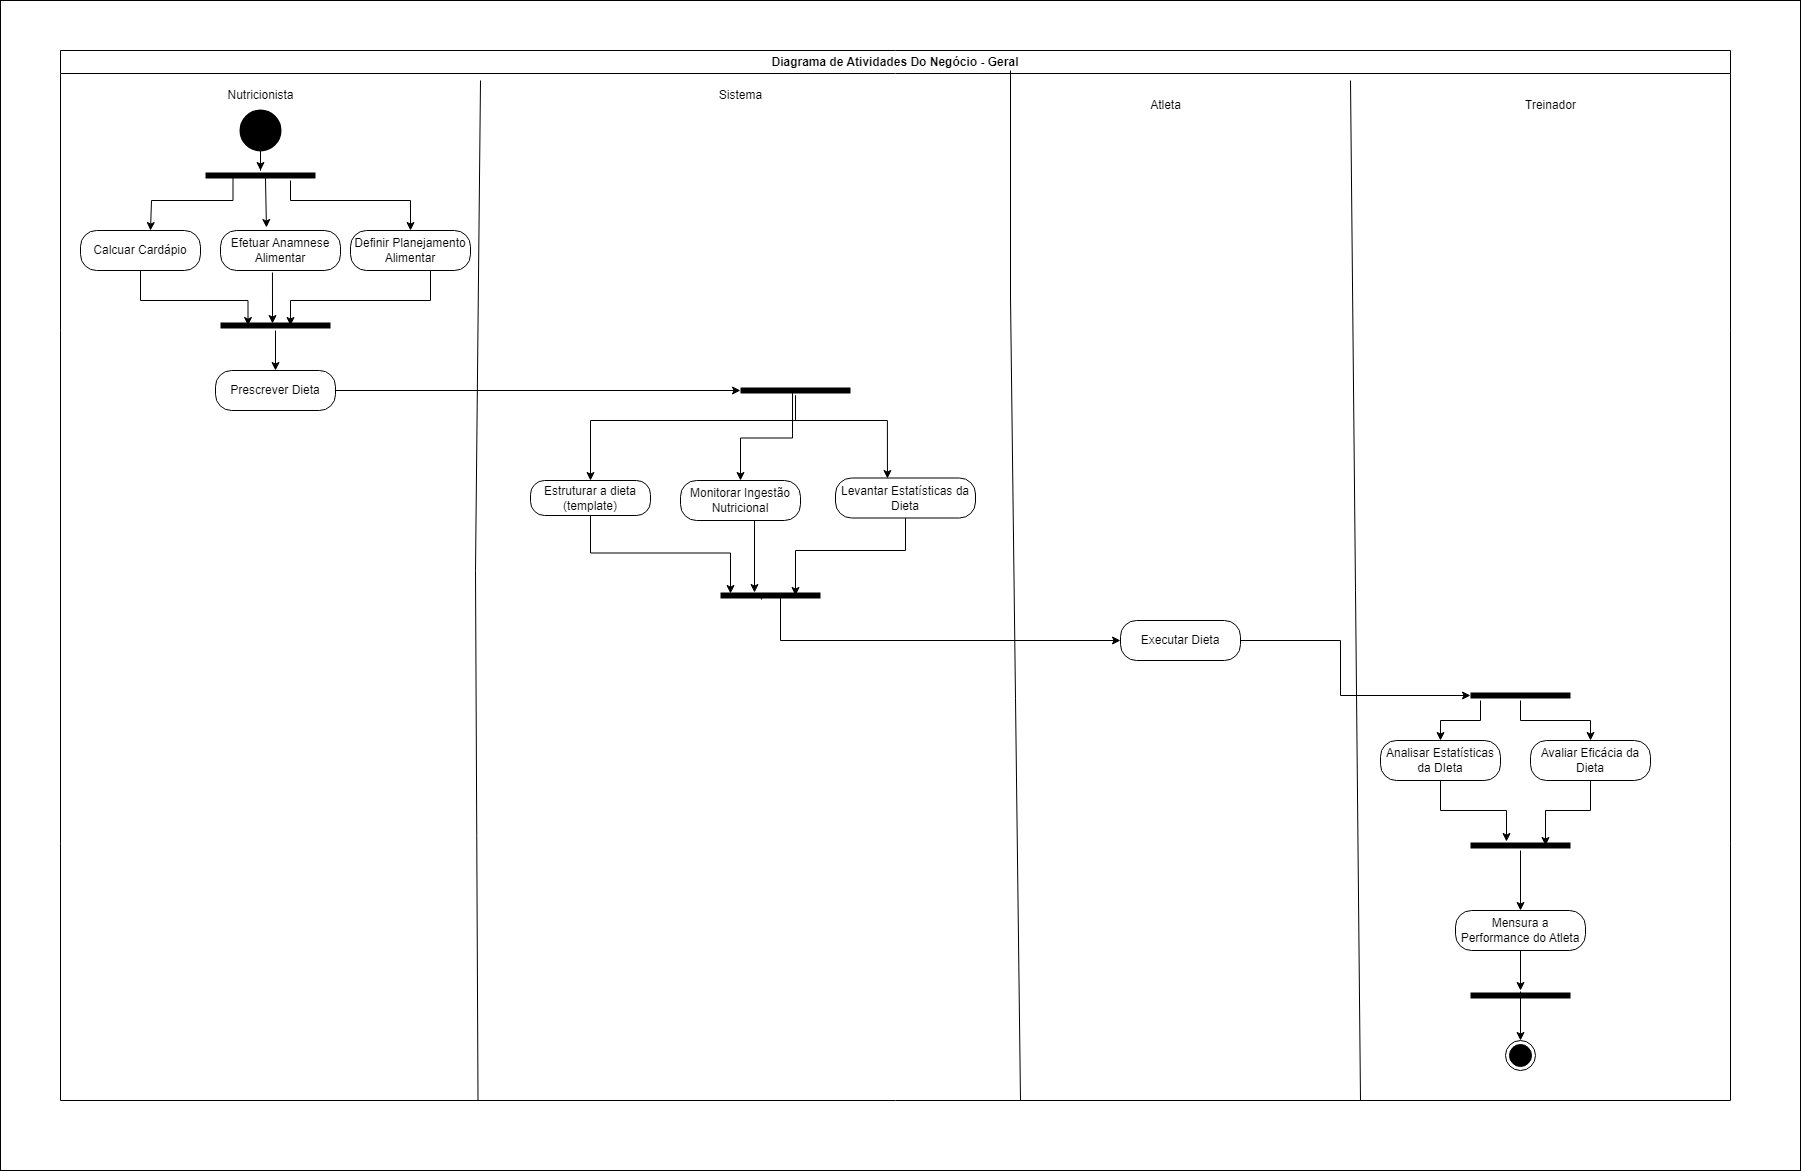

The diagram above was exported from draw.io. Its source (the exported page's mxGraphModel, read from the mxfile embedded in the PNG):
<mxGraphModel dx="1707" dy="468" grid="1" gridSize="10" guides="1" tooltips="1" connect="1" arrows="1" fold="1" page="1" pageScale="1" pageWidth="827" pageHeight="1169" math="0" shadow="0">
  <root>
    <mxCell id="0" />
    <mxCell id="1" parent="0" />
    <mxCell id="muvuJfFzk-_alJ3lBiZX-1" value="" style="rounded=0;whiteSpace=wrap;html=1;" parent="1" vertex="1">
      <mxGeometry x="-450" y="70" width="1800" height="1170" as="geometry" />
    </mxCell>
    <mxCell id="aDUIC-FljYsQZVUYhaxM-1" value="Diagrama de Atividades Do Negócio - Geral" style="swimlane;whiteSpace=wrap;html=1;" parent="1" vertex="1">
      <mxGeometry x="-390" y="120" width="1670" height="1050" as="geometry" />
    </mxCell>
    <mxCell id="aDUIC-FljYsQZVUYhaxM-2" value="" style="endArrow=none;html=1;rounded=0;exitX=0.25;exitY=1;exitDx=0;exitDy=0;" parent="aDUIC-FljYsQZVUYhaxM-1" edge="1" source="aDUIC-FljYsQZVUYhaxM-1">
      <mxGeometry width="50" height="50" relative="1" as="geometry">
        <mxPoint x="415" y="860" as="sourcePoint" />
        <mxPoint x="420" y="30" as="targetPoint" />
        <Array as="points">
          <mxPoint x="415" y="520" />
        </Array>
      </mxGeometry>
    </mxCell>
    <mxCell id="aDUIC-FljYsQZVUYhaxM-3" value="" style="endArrow=none;html=1;rounded=0;" parent="aDUIC-FljYsQZVUYhaxM-1" edge="1">
      <mxGeometry width="50" height="50" relative="1" as="geometry">
        <mxPoint x="960" y="1050" as="sourcePoint" />
        <mxPoint x="950" y="20" as="targetPoint" />
        <Array as="points">
          <mxPoint x="950" y="246.5" />
          <mxPoint x="950" y="121.5" />
        </Array>
      </mxGeometry>
    </mxCell>
    <mxCell id="aDUIC-FljYsQZVUYhaxM-4" value="Nutricionista" style="text;html=1;align=center;verticalAlign=middle;resizable=0;points=[];autosize=1;strokeColor=none;fillColor=none;" parent="aDUIC-FljYsQZVUYhaxM-1" vertex="1">
      <mxGeometry x="155" y="30" width="90" height="30" as="geometry" />
    </mxCell>
    <mxCell id="aDUIC-FljYsQZVUYhaxM-5" value="Sistema" style="text;html=1;align=center;verticalAlign=middle;resizable=0;points=[];autosize=1;strokeColor=none;fillColor=none;" parent="aDUIC-FljYsQZVUYhaxM-1" vertex="1">
      <mxGeometry x="645" y="30" width="70" height="30" as="geometry" />
    </mxCell>
    <mxCell id="aDUIC-FljYsQZVUYhaxM-6" value="Atleta" style="text;html=1;align=center;verticalAlign=middle;resizable=0;points=[];autosize=1;strokeColor=none;fillColor=none;" parent="aDUIC-FljYsQZVUYhaxM-1" vertex="1">
      <mxGeometry x="1080" y="40" width="50" height="30" as="geometry" />
    </mxCell>
    <mxCell id="b3E37SLjc8KNeZdyOkcJ-22" style="edgeStyle=orthogonalEdgeStyle;rounded=0;orthogonalLoop=1;jettySize=auto;html=1;entryX=0.25;entryY=0.5;entryDx=0;entryDy=0;entryPerimeter=0;" parent="aDUIC-FljYsQZVUYhaxM-1" source="aDUIC-FljYsQZVUYhaxM-9" target="b3E37SLjc8KNeZdyOkcJ-12" edge="1">
      <mxGeometry relative="1" as="geometry">
        <Array as="points">
          <mxPoint x="80" y="250" />
          <mxPoint x="188" y="250" />
        </Array>
      </mxGeometry>
    </mxCell>
    <mxCell id="aDUIC-FljYsQZVUYhaxM-9" value="Calcuar Cardápio" style="rounded=1;whiteSpace=wrap;html=1;arcSize=40;fontColor=#000000;fillColor=#FFFFFF;strokeColor=#000000;" parent="aDUIC-FljYsQZVUYhaxM-1" vertex="1">
      <mxGeometry x="20" y="180" width="120" height="40" as="geometry" />
    </mxCell>
    <mxCell id="paSLT_biDiAmNIxmXx5T-3" style="edgeStyle=orthogonalEdgeStyle;rounded=0;orthogonalLoop=1;jettySize=auto;html=1;" edge="1" parent="aDUIC-FljYsQZVUYhaxM-1" source="aDUIC-FljYsQZVUYhaxM-10" target="aDUIC-FljYsQZVUYhaxM-13">
      <mxGeometry relative="1" as="geometry">
        <Array as="points">
          <mxPoint x="735" y="370" />
          <mxPoint x="530" y="370" />
        </Array>
      </mxGeometry>
    </mxCell>
    <mxCell id="aDUIC-FljYsQZVUYhaxM-10" value="" style="shape=line;html=1;strokeWidth=6;strokeColor=#000000;" parent="aDUIC-FljYsQZVUYhaxM-1" vertex="1">
      <mxGeometry x="680" y="335" width="110" height="10" as="geometry" />
    </mxCell>
    <mxCell id="aDUIC-FljYsQZVUYhaxM-13" value="Estruturar a dieta&lt;br&gt;(template)" style="rounded=1;whiteSpace=wrap;html=1;arcSize=40;fontColor=#000000;fillColor=#FFFFFF;strokeColor=#000000;" parent="aDUIC-FljYsQZVUYhaxM-1" vertex="1">
      <mxGeometry x="470" y="430" width="120" height="35" as="geometry" />
    </mxCell>
    <mxCell id="b3E37SLjc8KNeZdyOkcJ-20" style="edgeStyle=orthogonalEdgeStyle;rounded=0;orthogonalLoop=1;jettySize=auto;html=1;entryX=0;entryY=0.5;entryDx=0;entryDy=0;exitX=0.41;exitY=0.9;exitDx=0;exitDy=0;exitPerimeter=0;" parent="aDUIC-FljYsQZVUYhaxM-1" source="aDUIC-FljYsQZVUYhaxM-15" target="aDUIC-FljYsQZVUYhaxM-17" edge="1">
      <mxGeometry relative="1" as="geometry">
        <Array as="points">
          <mxPoint x="701" y="545" />
          <mxPoint x="720" y="545" />
          <mxPoint x="720" y="590" />
        </Array>
      </mxGeometry>
    </mxCell>
    <mxCell id="aDUIC-FljYsQZVUYhaxM-15" value="" style="shape=line;html=1;strokeWidth=6;strokeColor=#000000;" parent="aDUIC-FljYsQZVUYhaxM-1" vertex="1">
      <mxGeometry x="660" y="540" width="100" height="10" as="geometry" />
    </mxCell>
    <mxCell id="aDUIC-FljYsQZVUYhaxM-17" value="Executar Dieta" style="rounded=1;whiteSpace=wrap;html=1;arcSize=40;fontColor=#000000;fillColor=#FFFFFF;strokeColor=#000000;" parent="aDUIC-FljYsQZVUYhaxM-1" vertex="1">
      <mxGeometry x="1060" y="570" width="120" height="40" as="geometry" />
    </mxCell>
    <mxCell id="CatvwjGxje-l5VUyBAxM-11" style="edgeStyle=orthogonalEdgeStyle;rounded=0;orthogonalLoop=1;jettySize=auto;html=1;strokeColor=#000000;entryX=0.5;entryY=0.333;entryDx=0;entryDy=0;entryPerimeter=0;" parent="aDUIC-FljYsQZVUYhaxM-1" edge="1">
      <mxGeometry relative="1" as="geometry">
        <mxPoint x="975" y="829.99" as="targetPoint" />
      </mxGeometry>
    </mxCell>
    <mxCell id="ZBfCPvgVRMJyIDid_Nbv-2" value="" style="strokeWidth=2;html=1;shape=mxgraph.flowchart.start_2;whiteSpace=wrap;fillColor=#000000;strokeColor=#000000;" parent="aDUIC-FljYsQZVUYhaxM-1" vertex="1">
      <mxGeometry x="180" y="60" width="40" height="40" as="geometry" />
    </mxCell>
    <mxCell id="b3E37SLjc8KNeZdyOkcJ-8" style="edgeStyle=orthogonalEdgeStyle;rounded=0;orthogonalLoop=1;jettySize=auto;html=1;startArrow=classic;startFill=1;endArrow=none;endFill=0;" parent="aDUIC-FljYsQZVUYhaxM-1" source="b3E37SLjc8KNeZdyOkcJ-1" target="ZBfCPvgVRMJyIDid_Nbv-2" edge="1">
      <mxGeometry relative="1" as="geometry" />
    </mxCell>
    <mxCell id="b3E37SLjc8KNeZdyOkcJ-9" style="rounded=0;orthogonalLoop=1;jettySize=auto;html=1;entryX=0.383;entryY=-0.075;entryDx=0;entryDy=0;entryPerimeter=0;exitX=0.545;exitY=0.6;exitDx=0;exitDy=0;exitPerimeter=0;" parent="aDUIC-FljYsQZVUYhaxM-1" source="b3E37SLjc8KNeZdyOkcJ-1" target="b3E37SLjc8KNeZdyOkcJ-3" edge="1">
      <mxGeometry relative="1" as="geometry" />
    </mxCell>
    <mxCell id="b3E37SLjc8KNeZdyOkcJ-10" style="rounded=0;orthogonalLoop=1;jettySize=auto;html=1;exitX=0.25;exitY=0.5;exitDx=0;exitDy=0;exitPerimeter=0;edgeStyle=orthogonalEdgeStyle;" parent="aDUIC-FljYsQZVUYhaxM-1" source="b3E37SLjc8KNeZdyOkcJ-1" edge="1">
      <mxGeometry relative="1" as="geometry">
        <mxPoint x="145" y="130" as="sourcePoint" />
        <mxPoint x="90" y="180" as="targetPoint" />
        <Array as="points">
          <mxPoint x="173" y="150" />
          <mxPoint x="91" y="150" />
        </Array>
      </mxGeometry>
    </mxCell>
    <mxCell id="b3E37SLjc8KNeZdyOkcJ-1" value="" style="shape=line;html=1;strokeWidth=6;strokeColor=#000000;" parent="aDUIC-FljYsQZVUYhaxM-1" vertex="1">
      <mxGeometry x="145" y="120" width="110" height="10" as="geometry" />
    </mxCell>
    <mxCell id="b3E37SLjc8KNeZdyOkcJ-14" style="rounded=0;orthogonalLoop=1;jettySize=auto;html=1;exitX=0.433;exitY=1.05;exitDx=0;exitDy=0;exitPerimeter=0;entryX=0.473;entryY=0.3;entryDx=0;entryDy=0;entryPerimeter=0;" parent="aDUIC-FljYsQZVUYhaxM-1" source="b3E37SLjc8KNeZdyOkcJ-3" target="b3E37SLjc8KNeZdyOkcJ-12" edge="1">
      <mxGeometry relative="1" as="geometry">
        <mxPoint x="212" y="270" as="targetPoint" />
      </mxGeometry>
    </mxCell>
    <mxCell id="b3E37SLjc8KNeZdyOkcJ-3" value="Efetuar&amp;nbsp;Anamnese Alimentar" style="rounded=1;whiteSpace=wrap;html=1;arcSize=40;fontColor=#000000;fillColor=#FFFFFF;strokeColor=#000000;" parent="aDUIC-FljYsQZVUYhaxM-1" vertex="1">
      <mxGeometry x="160" y="180" width="120" height="40" as="geometry" />
    </mxCell>
    <mxCell id="b3E37SLjc8KNeZdyOkcJ-17" style="rounded=0;orthogonalLoop=1;jettySize=auto;html=1;entryX=0.5;entryY=0;entryDx=0;entryDy=0;" parent="aDUIC-FljYsQZVUYhaxM-1" source="b3E37SLjc8KNeZdyOkcJ-12" target="b3E37SLjc8KNeZdyOkcJ-16" edge="1">
      <mxGeometry relative="1" as="geometry" />
    </mxCell>
    <mxCell id="b3E37SLjc8KNeZdyOkcJ-12" value="" style="shape=line;html=1;strokeWidth=6;strokeColor=#000000;" parent="aDUIC-FljYsQZVUYhaxM-1" vertex="1">
      <mxGeometry x="160" y="270" width="110" height="10" as="geometry" />
    </mxCell>
    <mxCell id="b3E37SLjc8KNeZdyOkcJ-18" style="edgeStyle=orthogonalEdgeStyle;rounded=0;orthogonalLoop=1;jettySize=auto;html=1;entryX=0;entryY=0.5;entryDx=0;entryDy=0;entryPerimeter=0;" parent="aDUIC-FljYsQZVUYhaxM-1" source="b3E37SLjc8KNeZdyOkcJ-16" target="aDUIC-FljYsQZVUYhaxM-10" edge="1">
      <mxGeometry relative="1" as="geometry" />
    </mxCell>
    <mxCell id="b3E37SLjc8KNeZdyOkcJ-16" value="Prescrever Dieta" style="rounded=1;whiteSpace=wrap;html=1;arcSize=40;fontColor=#000000;fillColor=#FFFFFF;strokeColor=#000000;" parent="aDUIC-FljYsQZVUYhaxM-1" vertex="1">
      <mxGeometry x="155" y="320" width="120" height="40" as="geometry" />
    </mxCell>
    <mxCell id="aDUIC-FljYsQZVUYhaxM-20" value="Monitorar Ingestão Nutricional" style="rounded=1;whiteSpace=wrap;html=1;arcSize=40;fontColor=#000000;fillColor=#FFFFFF;strokeColor=#000000;" parent="aDUIC-FljYsQZVUYhaxM-1" vertex="1">
      <mxGeometry x="620" y="430" width="120" height="40" as="geometry" />
    </mxCell>
    <mxCell id="aDUIC-FljYsQZVUYhaxM-21" style="edgeStyle=orthogonalEdgeStyle;rounded=0;orthogonalLoop=1;jettySize=auto;html=1;entryX=0.5;entryY=0;entryDx=0;entryDy=0;strokeColor=#000000;exitX=0.473;exitY=0.5;exitDx=0;exitDy=0;exitPerimeter=0;" parent="aDUIC-FljYsQZVUYhaxM-1" source="aDUIC-FljYsQZVUYhaxM-10" target="aDUIC-FljYsQZVUYhaxM-20" edge="1">
      <mxGeometry relative="1" as="geometry" />
    </mxCell>
    <mxCell id="qkn_mgKeFb9YB2dVo45g-1" value="" style="endArrow=none;html=1;rounded=0;" parent="aDUIC-FljYsQZVUYhaxM-1" edge="1">
      <mxGeometry width="50" height="50" relative="1" as="geometry">
        <mxPoint x="1300" y="1050" as="sourcePoint" />
        <mxPoint x="1290" y="30" as="targetPoint" />
      </mxGeometry>
    </mxCell>
    <mxCell id="SWamapFMV450AfxmONwH-13" value="" style="ellipse;html=1;shape=endState;fillColor=#000000;strokeColor=#000000;" parent="aDUIC-FljYsQZVUYhaxM-1" vertex="1">
      <mxGeometry x="1445" y="990" width="30" height="30" as="geometry" />
    </mxCell>
    <mxCell id="SWamapFMV450AfxmONwH-22" style="rounded=0;orthogonalLoop=1;jettySize=auto;html=1;entryX=0.5;entryY=0;entryDx=0;entryDy=0;exitX=0.5;exitY=0.1;exitDx=0;exitDy=0;exitPerimeter=0;" parent="aDUIC-FljYsQZVUYhaxM-1" source="paSLT_biDiAmNIxmXx5T-17" target="SWamapFMV450AfxmONwH-13" edge="1">
      <mxGeometry relative="1" as="geometry">
        <mxPoint x="1280" y="790" as="sourcePoint" />
      </mxGeometry>
    </mxCell>
    <mxCell id="paSLT_biDiAmNIxmXx5T-18" style="edgeStyle=orthogonalEdgeStyle;rounded=0;orthogonalLoop=1;jettySize=auto;html=1;" edge="1" parent="aDUIC-FljYsQZVUYhaxM-1" source="SWamapFMV450AfxmONwH-16" target="paSLT_biDiAmNIxmXx5T-17">
      <mxGeometry relative="1" as="geometry" />
    </mxCell>
    <mxCell id="SWamapFMV450AfxmONwH-16" value="Mensura a Performance do Atleta" style="rounded=1;whiteSpace=wrap;html=1;arcSize=40;fontColor=#000000;fillColor=#FFFFFF;strokeColor=#000000;" parent="aDUIC-FljYsQZVUYhaxM-1" vertex="1">
      <mxGeometry x="1395" y="860" width="130" height="40" as="geometry" />
    </mxCell>
    <mxCell id="SWamapFMV450AfxmONwH-17" value="Avaliar Eficácia da Dieta" style="rounded=1;whiteSpace=wrap;html=1;arcSize=40;fontColor=#000000;fillColor=#FFFFFF;strokeColor=#000000;" parent="aDUIC-FljYsQZVUYhaxM-1" vertex="1">
      <mxGeometry x="1470" y="690" width="120" height="40" as="geometry" />
    </mxCell>
    <mxCell id="SWamapFMV450AfxmONwH-64" value="Treinador" style="text;html=1;align=center;verticalAlign=middle;resizable=0;points=[];autosize=1;strokeColor=none;fillColor=none;" parent="aDUIC-FljYsQZVUYhaxM-1" vertex="1">
      <mxGeometry x="1455" y="40" width="70" height="30" as="geometry" />
    </mxCell>
    <mxCell id="paSLT_biDiAmNIxmXx5T-1" value="Levantar Estatísticas da Dieta" style="rounded=1;whiteSpace=wrap;html=1;arcSize=40;fontColor=#000000;fillColor=#FFFFFF;strokeColor=#000000;" vertex="1" parent="aDUIC-FljYsQZVUYhaxM-1">
      <mxGeometry x="775" y="427.5" width="140" height="40" as="geometry" />
    </mxCell>
    <mxCell id="paSLT_biDiAmNIxmXx5T-4" style="edgeStyle=orthogonalEdgeStyle;rounded=0;orthogonalLoop=1;jettySize=auto;html=1;entryX=0.371;entryY=0.013;entryDx=0;entryDy=0;entryPerimeter=0;" edge="1" parent="aDUIC-FljYsQZVUYhaxM-1" source="aDUIC-FljYsQZVUYhaxM-10" target="paSLT_biDiAmNIxmXx5T-1">
      <mxGeometry relative="1" as="geometry">
        <Array as="points">
          <mxPoint x="735" y="370" />
          <mxPoint x="827" y="370" />
        </Array>
      </mxGeometry>
    </mxCell>
    <mxCell id="paSLT_biDiAmNIxmXx5T-5" style="edgeStyle=orthogonalEdgeStyle;rounded=0;orthogonalLoop=1;jettySize=auto;html=1;entryX=0.1;entryY=0.3;entryDx=0;entryDy=0;entryPerimeter=0;exitX=0.5;exitY=1;exitDx=0;exitDy=0;" edge="1" parent="aDUIC-FljYsQZVUYhaxM-1" source="aDUIC-FljYsQZVUYhaxM-13" target="aDUIC-FljYsQZVUYhaxM-15">
      <mxGeometry relative="1" as="geometry" />
    </mxCell>
    <mxCell id="paSLT_biDiAmNIxmXx5T-6" style="rounded=0;orthogonalLoop=1;jettySize=auto;html=1;entryX=0.34;entryY=0.2;entryDx=0;entryDy=0;entryPerimeter=0;" edge="1" parent="aDUIC-FljYsQZVUYhaxM-1" target="aDUIC-FljYsQZVUYhaxM-15">
      <mxGeometry relative="1" as="geometry">
        <mxPoint x="694" y="470" as="sourcePoint" />
      </mxGeometry>
    </mxCell>
    <mxCell id="paSLT_biDiAmNIxmXx5T-11" style="edgeStyle=orthogonalEdgeStyle;rounded=0;orthogonalLoop=1;jettySize=auto;html=1;" edge="1" parent="aDUIC-FljYsQZVUYhaxM-1" source="SWamapFMV450AfxmONwH-12" target="SWamapFMV450AfxmONwH-17">
      <mxGeometry relative="1" as="geometry" />
    </mxCell>
    <mxCell id="SWamapFMV450AfxmONwH-12" value="" style="shape=line;html=1;strokeWidth=6;strokeColor=#000000;" parent="aDUIC-FljYsQZVUYhaxM-1" vertex="1">
      <mxGeometry x="1410" y="640" width="100" height="10" as="geometry" />
    </mxCell>
    <mxCell id="paSLT_biDiAmNIxmXx5T-9" style="edgeStyle=orthogonalEdgeStyle;rounded=0;orthogonalLoop=1;jettySize=auto;html=1;entryX=0.5;entryY=0;entryDx=0;entryDy=0;" edge="1" parent="aDUIC-FljYsQZVUYhaxM-1" source="SWamapFMV450AfxmONwH-12" target="paSLT_biDiAmNIxmXx5T-8">
      <mxGeometry relative="1" as="geometry">
        <Array as="points">
          <mxPoint x="1420" y="670" />
          <mxPoint x="1380" y="670" />
        </Array>
      </mxGeometry>
    </mxCell>
    <mxCell id="paSLT_biDiAmNIxmXx5T-14" style="edgeStyle=orthogonalEdgeStyle;rounded=0;orthogonalLoop=1;jettySize=auto;html=1;entryX=0.36;entryY=0.1;entryDx=0;entryDy=0;entryPerimeter=0;" edge="1" parent="aDUIC-FljYsQZVUYhaxM-1" source="paSLT_biDiAmNIxmXx5T-8" target="paSLT_biDiAmNIxmXx5T-12">
      <mxGeometry relative="1" as="geometry" />
    </mxCell>
    <mxCell id="paSLT_biDiAmNIxmXx5T-8" value="Analisar Estatísticas da DIeta" style="rounded=1;whiteSpace=wrap;html=1;arcSize=40;fontColor=#000000;fillColor=#FFFFFF;strokeColor=#000000;" vertex="1" parent="aDUIC-FljYsQZVUYhaxM-1">
      <mxGeometry x="1320" y="690" width="120" height="40" as="geometry" />
    </mxCell>
    <mxCell id="aDUIC-FljYsQZVUYhaxM-24" style="rounded=0;orthogonalLoop=1;jettySize=auto;html=1;entryX=0;entryY=0.5;entryDx=0;entryDy=0;strokeColor=#000000;edgeStyle=orthogonalEdgeStyle;entryPerimeter=0;" parent="aDUIC-FljYsQZVUYhaxM-1" source="aDUIC-FljYsQZVUYhaxM-17" edge="1" target="SWamapFMV450AfxmONwH-12">
      <mxGeometry relative="1" as="geometry">
        <mxPoint x="1280" y="640" as="targetPoint" />
        <Array as="points">
          <mxPoint x="1280" y="590" />
          <mxPoint x="1280" y="645" />
        </Array>
      </mxGeometry>
    </mxCell>
    <mxCell id="paSLT_biDiAmNIxmXx5T-16" style="edgeStyle=orthogonalEdgeStyle;rounded=0;orthogonalLoop=1;jettySize=auto;html=1;entryX=0.5;entryY=0;entryDx=0;entryDy=0;" edge="1" parent="aDUIC-FljYsQZVUYhaxM-1" source="paSLT_biDiAmNIxmXx5T-12" target="SWamapFMV450AfxmONwH-16">
      <mxGeometry relative="1" as="geometry" />
    </mxCell>
    <mxCell id="paSLT_biDiAmNIxmXx5T-12" value="" style="shape=line;html=1;strokeWidth=6;strokeColor=#000000;" vertex="1" parent="aDUIC-FljYsQZVUYhaxM-1">
      <mxGeometry x="1410" y="790" width="100" height="10" as="geometry" />
    </mxCell>
    <mxCell id="paSLT_biDiAmNIxmXx5T-15" style="edgeStyle=orthogonalEdgeStyle;rounded=0;orthogonalLoop=1;jettySize=auto;html=1;entryX=0.75;entryY=0.5;entryDx=0;entryDy=0;entryPerimeter=0;" edge="1" parent="aDUIC-FljYsQZVUYhaxM-1" source="SWamapFMV450AfxmONwH-17" target="paSLT_biDiAmNIxmXx5T-12">
      <mxGeometry relative="1" as="geometry" />
    </mxCell>
    <mxCell id="paSLT_biDiAmNIxmXx5T-17" value="" style="shape=line;html=1;strokeWidth=6;strokeColor=#000000;" vertex="1" parent="aDUIC-FljYsQZVUYhaxM-1">
      <mxGeometry x="1410" y="940" width="100" height="10" as="geometry" />
    </mxCell>
    <mxCell id="paSLT_biDiAmNIxmXx5T-20" style="edgeStyle=orthogonalEdgeStyle;rounded=0;orthogonalLoop=1;jettySize=auto;html=1;entryX=0.75;entryY=0.5;entryDx=0;entryDy=0;entryPerimeter=0;" edge="1" parent="aDUIC-FljYsQZVUYhaxM-1" source="paSLT_biDiAmNIxmXx5T-1" target="aDUIC-FljYsQZVUYhaxM-15">
      <mxGeometry relative="1" as="geometry">
        <Array as="points">
          <mxPoint x="845" y="500" />
          <mxPoint x="735" y="500" />
        </Array>
      </mxGeometry>
    </mxCell>
    <mxCell id="b3E37SLjc8KNeZdyOkcJ-15" style="edgeStyle=orthogonalEdgeStyle;rounded=0;orthogonalLoop=1;jettySize=auto;html=1;entryX=0.636;entryY=0.5;entryDx=0;entryDy=0;entryPerimeter=0;" parent="1" source="b3E37SLjc8KNeZdyOkcJ-2" target="b3E37SLjc8KNeZdyOkcJ-12" edge="1">
      <mxGeometry relative="1" as="geometry">
        <Array as="points">
          <mxPoint x="-20" y="370" />
          <mxPoint x="-160" y="370" />
          <mxPoint x="-160" y="395" />
        </Array>
      </mxGeometry>
    </mxCell>
    <mxCell id="b3E37SLjc8KNeZdyOkcJ-2" value="Definir Planejamento Alimentar" style="rounded=1;whiteSpace=wrap;html=1;arcSize=40;fontColor=#000000;fillColor=#FFFFFF;strokeColor=#000000;" parent="1" vertex="1">
      <mxGeometry x="-100" y="300" width="120" height="40" as="geometry" />
    </mxCell>
    <mxCell id="b3E37SLjc8KNeZdyOkcJ-11" style="edgeStyle=orthogonalEdgeStyle;rounded=0;orthogonalLoop=1;jettySize=auto;html=1;entryX=0.5;entryY=0;entryDx=0;entryDy=0;" parent="1" source="b3E37SLjc8KNeZdyOkcJ-1" target="b3E37SLjc8KNeZdyOkcJ-2" edge="1">
      <mxGeometry relative="1" as="geometry">
        <Array as="points">
          <mxPoint x="-160" y="270" />
          <mxPoint x="-40" y="270" />
        </Array>
      </mxGeometry>
    </mxCell>
  </root>
</mxGraphModel>